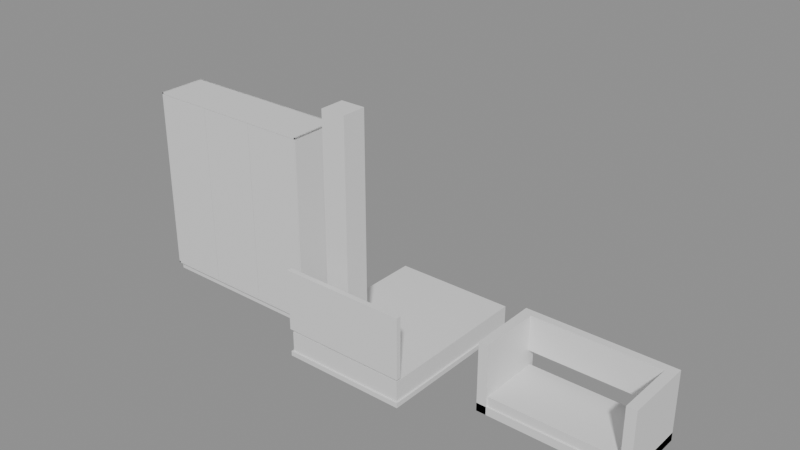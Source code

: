 # Source: e1175_after.blend  (saved by Blender 5.2.44; exported with 4.5.12 LTS)
import bpy
from mathutils import Matrix  # noqa: F401  (used for matrix-valued properties, if any)

bpy.ops.wm.read_factory_settings(use_empty=True)
scene = bpy.context.scene
scene.name = 'Scene'

# ---- materials (node trees are filled in below, after node groups)
mat_madera = bpy.data.materials.new('Madera')
mat_textil_blanco = bpy.data.materials.new('Textil_Blanco')
mat_mdf_blanco = bpy.data.materials.new('MDF_Blanco')
mat_madera_lacada = bpy.data.materials.new('Madera_Lacada')
mat_tela_beige = bpy.data.materials.new('Tela_Beige')
mat_hormigon = bpy.data.materials.new('Hormigon')

# ---- material node trees
mat_madera.use_nodes = True; mat_madera.node_tree.nodes.clear()
_N = mat_madera.node_tree.nodes; _L = mat_madera.node_tree.links
n0 = _N.new('ShaderNodeBsdfPrincipled'); n0.name = 'Principled BSDF'; n0.location = (-200, 100)
n0.inputs[3].default_value = 1.45
n0.inputs[10].default_value = 0.005
n1 = _N.new('ShaderNodeOutputMaterial'); n1.name = 'Material Output'; n1.location = (200, 100)
_L.new(n0.outputs[0], n1.inputs[0])
n1.is_active_output = True
mat_textil_blanco.use_nodes = True; mat_textil_blanco.node_tree.nodes.clear()
_N = mat_textil_blanco.node_tree.nodes; _L = mat_textil_blanco.node_tree.links
n0 = _N.new('ShaderNodeBsdfPrincipled'); n0.name = 'Principled BSDF'; n0.location = (-200, 100)
n0.inputs[3].default_value = 1.45
n0.inputs[10].default_value = 0.005
n1 = _N.new('ShaderNodeOutputMaterial'); n1.name = 'Material Output'; n1.location = (200, 100)
_L.new(n0.outputs[0], n1.inputs[0])
n1.is_active_output = True
mat_mdf_blanco.use_nodes = True; mat_mdf_blanco.node_tree.nodes.clear()
_N = mat_mdf_blanco.node_tree.nodes; _L = mat_mdf_blanco.node_tree.links
n0 = _N.new('ShaderNodeBsdfPrincipled'); n0.name = 'Principled BSDF'; n0.location = (-200, 100)
n0.inputs[3].default_value = 1.45
n0.inputs[10].default_value = 0.005
n1 = _N.new('ShaderNodeOutputMaterial'); n1.name = 'Material Output'; n1.location = (200, 100)
_L.new(n0.outputs[0], n1.inputs[0])
n1.is_active_output = True
mat_madera_lacada.use_nodes = True; mat_madera_lacada.node_tree.nodes.clear()
_N = mat_madera_lacada.node_tree.nodes; _L = mat_madera_lacada.node_tree.links
n0 = _N.new('ShaderNodeBsdfPrincipled'); n0.name = 'Principled BSDF'; n0.location = (-200, 100)
n0.inputs[3].default_value = 1.45
n0.inputs[10].default_value = 0.005
n1 = _N.new('ShaderNodeOutputMaterial'); n1.name = 'Material Output'; n1.location = (200, 100)
_L.new(n0.outputs[0], n1.inputs[0])
n1.is_active_output = True
mat_tela_beige.use_nodes = True; mat_tela_beige.node_tree.nodes.clear()
_N = mat_tela_beige.node_tree.nodes; _L = mat_tela_beige.node_tree.links
n0 = _N.new('ShaderNodeBsdfPrincipled'); n0.name = 'Principled BSDF'; n0.location = (-200, 100)
n0.inputs[3].default_value = 1.45
n0.inputs[10].default_value = 0.005
n1 = _N.new('ShaderNodeOutputMaterial'); n1.name = 'Material Output'; n1.location = (200, 100)
_L.new(n0.outputs[0], n1.inputs[0])
n1.is_active_output = True
mat_hormigon.use_nodes = True; mat_hormigon.node_tree.nodes.clear()
_N = mat_hormigon.node_tree.nodes; _L = mat_hormigon.node_tree.links
n0 = _N.new('ShaderNodeBsdfPrincipled'); n0.name = 'Principled BSDF'; n0.location = (-200, 100)
n0.inputs[3].default_value = 1.45
n0.inputs[10].default_value = 0.005
n1 = _N.new('ShaderNodeOutputMaterial'); n1.name = 'Material Output'; n1.location = (200, 100)
_L.new(n0.outputs[0], n1.inputs[0])
n1.is_active_output = True

# ---- meshes
me_cama_principal_base_mesh = bpy.data.meshes.new('Cama_Principal_Base_mesh')
me_cama_principal_base_mesh.from_pydata([(0.0, 0.0, 0.0), (1.54, 0.0, 0.0), (1.54, 2.0, 0.0), (0.0, 2.0, 0.0), (0.0, 0.0, 0.06), (1.54, 0.0, 0.06), (1.54, 2.0, 0.06), (0.0, 2.0, 0.06)], [], [(0, 1, 2, 3), (4, 5, 6, 7), (0, 1, 5, 4), (1, 2, 6, 5), (2, 3, 7, 6), (3, 0, 4, 7)])
me_cama_principal_base_mesh.materials.append(mat_madera)
me_cama_principal_base_mesh.update()
me_cama_principal_colchon_mesh = bpy.data.meshes.new('Cama_Principal_Colchon_mesh')
me_cama_principal_colchon_mesh.from_pydata([(0.0, 0.0, 0.0), (1.5, 0.0, 0.0), (1.5, 1.96, 0.0), (0.0, 1.96, 0.0), (0.0, 0.0, 0.25), (1.5, 0.0, 0.25), (1.5, 1.96, 0.25), (0.0, 1.96, 0.25)], [], [(0, 1, 2, 3), (4, 5, 6, 7), (0, 1, 5, 4), (1, 2, 6, 5), (2, 3, 7, 6), (3, 0, 4, 7)])
me_cama_principal_colchon_mesh.materials.append(mat_textil_blanco)
me_cama_principal_colchon_mesh.update()
me_cama_principal_cabecero_mesh = bpy.data.meshes.new('Cama_Principal_Cabecero_mesh')
me_cama_principal_cabecero_mesh.from_pydata([(0.0, 0.0, 0.0), (1.54, 0.0, 0.0), (1.54, 0.06, 0.0), (0.0, 0.06, 0.0), (0.0, 0.0, 0.75), (1.54, 0.0, 0.75), (1.54, 0.06, 0.75), (0.0, 0.06, 0.75)], [], [(0, 1, 2, 3), (4, 5, 6, 7), (0, 1, 5, 4), (1, 2, 6, 5), (2, 3, 7, 6), (3, 0, 4, 7)])
me_cama_principal_cabecero_mesh.materials.append(mat_madera)
me_cama_principal_cabecero_mesh.update()
me_armario_ropa_lat_izq_mesh = bpy.data.meshes.new('Armario_Ropa_Lat_Izq_mesh')
me_armario_ropa_lat_izq_mesh.from_pydata([(0.0, 0.0, 0.0), (0.02, 0.0, 0.0), (0.02, 0.6, 0.0), (0.0, 0.6, 0.0), (0.0, 0.0, 2.3), (0.02, 0.0, 2.3), (0.02, 0.6, 2.3), (0.0, 0.6, 2.3)], [], [(0, 1, 2, 3), (4, 5, 6, 7), (0, 1, 5, 4), (1, 2, 6, 5), (2, 3, 7, 6), (3, 0, 4, 7)])
me_armario_ropa_lat_izq_mesh.materials.append(mat_mdf_blanco)
me_armario_ropa_lat_izq_mesh.update()
me_armario_ropa_lat_der_mesh = bpy.data.meshes.new('Armario_Ropa_Lat_Der_mesh')
me_armario_ropa_lat_der_mesh.from_pydata([(0.0, 0.0, 0.0), (0.02, 0.0, 0.0), (0.02, 0.6, 0.0), (0.0, 0.6, 0.0), (0.0, 0.0, 2.3), (0.02, 0.0, 2.3), (0.02, 0.6, 2.3), (0.0, 0.6, 2.3)], [], [(0, 1, 2, 3), (4, 5, 6, 7), (0, 1, 5, 4), (1, 2, 6, 5), (2, 3, 7, 6), (3, 0, 4, 7)])
me_armario_ropa_lat_der_mesh.materials.append(mat_mdf_blanco)
me_armario_ropa_lat_der_mesh.update()
me_armario_ropa_base_mesh = bpy.data.meshes.new('Armario_Ropa_Base_mesh')
me_armario_ropa_base_mesh.from_pydata([(0.0, 0.0, 0.0), (2.2, 0.0, 0.0), (2.2, 0.6, 0.0), (0.0, 0.6, 0.0), (0.0, 0.0, 0.02), (2.2, 0.0, 0.02), (2.2, 0.6, 0.02), (0.0, 0.6, 0.02)], [], [(0, 1, 2, 3), (4, 5, 6, 7), (0, 1, 5, 4), (1, 2, 6, 5), (2, 3, 7, 6), (3, 0, 4, 7)])
me_armario_ropa_base_mesh.materials.append(mat_mdf_blanco)
me_armario_ropa_base_mesh.update()
me_armario_ropa_tapa_mesh = bpy.data.meshes.new('Armario_Ropa_Tapa_mesh')
me_armario_ropa_tapa_mesh.from_pydata([(0.0, 0.0, 0.0), (2.2, 0.0, 0.0), (2.2, 0.6, 0.0), (0.0, 0.6, 0.0), (0.0, 0.0, 0.02), (2.2, 0.0, 0.02), (2.2, 0.6, 0.02), (0.0, 0.6, 0.02)], [], [(0, 1, 2, 3), (4, 5, 6, 7), (0, 1, 5, 4), (1, 2, 6, 5), (2, 3, 7, 6), (3, 0, 4, 7)])
me_armario_ropa_tapa_mesh.materials.append(mat_mdf_blanco)
me_armario_ropa_tapa_mesh.update()
me_armario_ropa_fondo_mesh = bpy.data.meshes.new('Armario_Ropa_Fondo_mesh')
me_armario_ropa_fondo_mesh.from_pydata([(0.0, 0.0, 0.0), (2.2, 0.0, 0.0), (2.2, 0.02, 0.0), (0.0, 0.02, 0.0), (0.0, 0.0, 2.3), (2.2, 0.0, 2.3), (2.2, 0.02, 2.3), (0.0, 0.02, 2.3)], [], [(0, 1, 2, 3), (4, 5, 6, 7), (0, 1, 5, 4), (1, 2, 6, 5), (2, 3, 7, 6), (3, 0, 4, 7)])
me_armario_ropa_fondo_mesh.materials.append(mat_mdf_blanco)
me_armario_ropa_fondo_mesh.update()
me_armario_ropa_zocalo_mesh = bpy.data.meshes.new('Armario_Ropa_Zocalo_mesh')
me_armario_ropa_zocalo_mesh.from_pydata([(0.0, 0.0, 0.0), (2.2, 0.0, 0.0), (2.2, 0.55, 0.0), (0.0, 0.55, 0.0), (0.0, 0.0, 0.1), (2.2, 0.0, 0.1), (2.2, 0.55, 0.1), (0.0, 0.55, 0.1)], [], [(0, 1, 2, 3), (4, 5, 6, 7), (0, 1, 5, 4), (1, 2, 6, 5), (2, 3, 7, 6), (3, 0, 4, 7)])
me_armario_ropa_zocalo_mesh.materials.append(mat_mdf_blanco)
me_armario_ropa_zocalo_mesh.update()
me_armario_ropa_puerta_1_mesh = bpy.data.meshes.new('Armario_Ropa_Puerta_1_mesh')
me_armario_ropa_puerta_1_mesh.from_pydata([(0.0, 0.0, 0.0), (0.716, 0.0, 0.0), (0.716, 0.02, 0.0), (0.0, 0.02, 0.0), (0.0, 0.0, 2.255), (0.716, 0.0, 2.255), (0.716, 0.02, 2.255), (0.0, 0.02, 2.255)], [], [(0, 1, 2, 3), (4, 5, 6, 7), (0, 1, 5, 4), (1, 2, 6, 5), (2, 3, 7, 6), (3, 0, 4, 7)])
me_armario_ropa_puerta_1_mesh.materials.append(mat_madera_lacada)
me_armario_ropa_puerta_1_mesh.update()
me_armario_ropa_puerta_2_mesh = bpy.data.meshes.new('Armario_Ropa_Puerta_2_mesh')
me_armario_ropa_puerta_2_mesh.from_pydata([(0.0, 0.0, 0.0), (0.716, 0.0, 0.0), (0.716, 0.02, 0.0), (0.0, 0.02, 0.0), (0.0, 0.0, 2.255), (0.716, 0.0, 2.255), (0.716, 0.02, 2.255), (0.0, 0.02, 2.255)], [], [(0, 1, 2, 3), (4, 5, 6, 7), (0, 1, 5, 4), (1, 2, 6, 5), (2, 3, 7, 6), (3, 0, 4, 7)])
me_armario_ropa_puerta_2_mesh.materials.append(mat_madera_lacada)
me_armario_ropa_puerta_2_mesh.update()
me_armario_ropa_puerta_3_mesh = bpy.data.meshes.new('Armario_Ropa_Puerta_3_mesh')
me_armario_ropa_puerta_3_mesh.from_pydata([(0.0, 0.0, 0.0), (0.716, 0.0, 0.0), (0.716, 0.02, 0.0), (0.0, 0.02, 0.0), (0.0, 0.0, 2.255), (0.716, 0.0, 2.255), (0.716, 0.02, 2.255), (0.0, 0.02, 2.255)], [], [(0, 1, 2, 3), (4, 5, 6, 7), (0, 1, 5, 4), (1, 2, 6, 5), (2, 3, 7, 6), (3, 0, 4, 7)])
me_armario_ropa_puerta_3_mesh.materials.append(mat_madera_lacada)
me_armario_ropa_puerta_3_mesh.update()
me_sofa_dormitorio_base_mesh = bpy.data.meshes.new('Sofa_Dormitorio_Base_mesh')
me_sofa_dormitorio_base_mesh.from_pydata([(0.0, 0.0, 0.0), (1.8, 0.0, 0.0), (1.8, 0.85, 0.0), (0.0, 0.85, 0.0), (0.0, 0.0, 0.1), (1.8, 0.0, 0.1), (1.8, 0.85, 0.1), (0.0, 0.85, 0.1)], [], [(0, 1, 2, 3), (4, 5, 6, 7), (0, 1, 5, 4), (1, 2, 6, 5), (2, 3, 7, 6), (3, 0, 4, 7)])
me_sofa_dormitorio_base_mesh.materials.append(mat_madera)
me_sofa_dormitorio_base_mesh.update()
me_sofa_dormitorio_cojin_mesh = bpy.data.meshes.new('Sofa_Dormitorio_Cojin_mesh')
me_sofa_dormitorio_cojin_mesh.from_pydata([(0.0, 0.0, 0.0), (1.72, 0.0, 0.0), (1.72, 0.77, 0.0), (0.0, 0.77, 0.0), (0.0, 0.0, 0.12), (1.72, 0.0, 0.12), (1.72, 0.77, 0.12), (0.0, 0.77, 0.12)], [], [(0, 1, 2, 3), (4, 5, 6, 7), (0, 1, 5, 4), (1, 2, 6, 5), (2, 3, 7, 6), (3, 0, 4, 7)])
me_sofa_dormitorio_cojin_mesh.materials.append(mat_tela_beige)
me_sofa_dormitorio_cojin_mesh.update()
me_sofa_dormitorio_respaldo_mesh = bpy.data.meshes.new('Sofa_Dormitorio_Respaldo_mesh')
me_sofa_dormitorio_respaldo_mesh.from_pydata([(0.0, 0.0, 0.0), (1.56, 0.0, 0.0), (1.56, 0.1, 0.0), (0.0, 0.1, 0.0), (0.0, 0.0, 0.43), (1.56, 0.0, 0.43), (1.56, 0.1, 0.43), (0.0, 0.1, 0.43)], [], [(0, 1, 2, 3), (4, 5, 6, 7), (0, 1, 5, 4), (1, 2, 6, 5), (2, 3, 7, 6), (3, 0, 4, 7)])
me_sofa_dormitorio_respaldo_mesh.materials.append(mat_tela_beige)
me_sofa_dormitorio_respaldo_mesh.update()
me_sofa_dormitorio_brazo_izq_mesh = bpy.data.meshes.new('Sofa_Dormitorio_Brazo_Izq_mesh')
me_sofa_dormitorio_brazo_izq_mesh.from_pydata([(0.0, 0.0, 0.0), (0.12, 0.0, 0.0), (0.12, 0.85, 0.0), (0.0, 0.85, 0.0), (0.0, 0.0, 0.85), (0.12, 0.0, 0.85), (0.12, 0.85, 0.85), (0.0, 0.85, 0.85)], [], [(0, 1, 2, 3), (4, 5, 6, 7), (0, 1, 5, 4), (1, 2, 6, 5), (2, 3, 7, 6), (3, 0, 4, 7)])
me_sofa_dormitorio_brazo_izq_mesh.materials.append(mat_madera)
me_sofa_dormitorio_brazo_izq_mesh.update()
me_sofa_dormitorio_brazo_der_mesh = bpy.data.meshes.new('Sofa_Dormitorio_Brazo_Der_mesh')
me_sofa_dormitorio_brazo_der_mesh.from_pydata([(0.0, 0.0, 0.0), (0.12, 0.0, 0.0), (0.12, 0.85, 0.0), (0.0, 0.85, 0.0), (0.0, 0.0, 0.85), (0.12, 0.0, 0.85), (0.12, 0.85, 0.85), (0.0, 0.85, 0.85)], [], [(0, 1, 2, 3), (4, 5, 6, 7), (0, 1, 5, 4), (1, 2, 6, 5), (2, 3, 7, 6), (3, 0, 4, 7)])
me_sofa_dormitorio_brazo_der_mesh.materials.append(mat_madera)
me_sofa_dormitorio_brazo_der_mesh.update()
me_columna_nuevo_cuerpo_mesh = bpy.data.meshes.new('Columna_Nuevo_Cuerpo_mesh')
me_columna_nuevo_cuerpo_mesh.from_pydata([(0.0, 0.0, 0.0), (0.3, 0.0, 0.0), (0.3, 0.3, 0.0), (0.0, 0.3, 0.0), (0.0, 0.0, 3.0), (0.3, 0.0, 3.0), (0.3, 0.3, 3.0), (0.0, 0.3, 3.0)], [], [(0, 1, 2, 3), (4, 5, 6, 7), (0, 1, 5, 4), (1, 2, 6, 5), (2, 3, 7, 6), (3, 0, 4, 7)])
me_columna_nuevo_cuerpo_mesh.materials.append(mat_hormigon)
me_columna_nuevo_cuerpo_mesh.update()

# ---- objects
ob_cama_principal = bpy.data.objects.new('Cama_Principal', None)
ob_cama_principal_base = bpy.data.objects.new('Cama_Principal_Base', me_cama_principal_base_mesh)
ob_cama_principal_colchon = bpy.data.objects.new('Cama_Principal_Colchon', me_cama_principal_colchon_mesh)
ob_cama_principal_cabecero = bpy.data.objects.new('Cama_Principal_Cabecero', me_cama_principal_cabecero_mesh)
ob_armario_ropa = bpy.data.objects.new('Armario_Ropa', None)
ob_armario_ropa_lat_izq = bpy.data.objects.new('Armario_Ropa_Lat_Izq', me_armario_ropa_lat_izq_mesh)
ob_armario_ropa_lat_der = bpy.data.objects.new('Armario_Ropa_Lat_Der', me_armario_ropa_lat_der_mesh)
ob_armario_ropa_base = bpy.data.objects.new('Armario_Ropa_Base', me_armario_ropa_base_mesh)
ob_armario_ropa_tapa = bpy.data.objects.new('Armario_Ropa_Tapa', me_armario_ropa_tapa_mesh)
ob_armario_ropa_fondo = bpy.data.objects.new('Armario_Ropa_Fondo', me_armario_ropa_fondo_mesh)
ob_armario_ropa_zocalo = bpy.data.objects.new('Armario_Ropa_Zocalo', me_armario_ropa_zocalo_mesh)
ob_armario_ropa_puerta_1 = bpy.data.objects.new('Armario_Ropa_Puerta_1', me_armario_ropa_puerta_1_mesh)
ob_armario_ropa_puerta_2 = bpy.data.objects.new('Armario_Ropa_Puerta_2', me_armario_ropa_puerta_2_mesh)
ob_armario_ropa_puerta_3 = bpy.data.objects.new('Armario_Ropa_Puerta_3', me_armario_ropa_puerta_3_mesh)
ob_sofa_dormitorio = bpy.data.objects.new('Sofa_Dormitorio', None)
ob_sofa_dormitorio_base = bpy.data.objects.new('Sofa_Dormitorio_Base', me_sofa_dormitorio_base_mesh)
ob_sofa_dormitorio_cojin = bpy.data.objects.new('Sofa_Dormitorio_Cojin', me_sofa_dormitorio_cojin_mesh)
ob_sofa_dormitorio_respaldo = bpy.data.objects.new('Sofa_Dormitorio_Respaldo', me_sofa_dormitorio_respaldo_mesh)
ob_sofa_dormitorio_brazo_izq = bpy.data.objects.new('Sofa_Dormitorio_Brazo_Izq', me_sofa_dormitorio_brazo_izq_mesh)
ob_sofa_dormitorio_brazo_der = bpy.data.objects.new('Sofa_Dormitorio_Brazo_Der', me_sofa_dormitorio_brazo_der_mesh)
ob_columna_nuevo = bpy.data.objects.new('Columna_Nuevo', None)
ob_columna_nuevo_cuerpo = bpy.data.objects.new('Columna_Nuevo_Cuerpo', me_columna_nuevo_cuerpo_mesh)

# ---- transforms, parenting, visibility, modifiers, constraints
ob_cama_principal.location = (0.0, -0.5, 0.0)
ob_cama_principal.empty_display_type = 'ARROWS'
ob_cama_principal_base.parent = ob_cama_principal
ob_cama_principal_base.location = (0.0, 0.0, 0.0)
ob_cama_principal_colchon.parent = ob_cama_principal
ob_cama_principal_colchon.location = (0.02, 0.02, 0.06)
ob_cama_principal_cabecero.parent = ob_cama_principal
ob_cama_principal_cabecero.location = (0.0, 0.0, 0.35)
ob_armario_ropa.location = (-2.5, 0.0, 0.0)
ob_armario_ropa.empty_display_type = 'ARROWS'
ob_armario_ropa_lat_izq.parent = ob_armario_ropa
ob_armario_ropa_lat_izq.location = (0.0, 0.0, 0.1)
ob_armario_ropa_lat_der.parent = ob_armario_ropa
ob_armario_ropa_lat_der.location = (2.18, 0.0, 0.1)
ob_armario_ropa_base.parent = ob_armario_ropa
ob_armario_ropa_base.location = (0.0, 0.0, 0.1)
ob_armario_ropa_tapa.parent = ob_armario_ropa
ob_armario_ropa_tapa.location = (0.0, 0.0, 2.38)
ob_armario_ropa_fondo.parent = ob_armario_ropa
ob_armario_ropa_fondo.location = (0.0, 0.58, 0.1)
ob_armario_ropa_zocalo.parent = ob_armario_ropa
ob_armario_ropa_zocalo.location = (0.0, 0.05, 0.0)
ob_armario_ropa_puerta_1.parent = ob_armario_ropa
ob_armario_ropa_puerta_1.location = (0.022, 0.0, 0.122)
ob_armario_ropa_puerta_2.parent = ob_armario_ropa
ob_armario_ropa_puerta_2.location = (0.742, 0.0, 0.122)
ob_armario_ropa_puerta_3.parent = ob_armario_ropa
ob_armario_ropa_puerta_3.location = (1.462, 0.0, 0.122)
ob_sofa_dormitorio.location = (2.2, 0.0, 0.0)
ob_sofa_dormitorio.empty_display_type = 'ARROWS'
ob_sofa_dormitorio_base.parent = ob_sofa_dormitorio
ob_sofa_dormitorio_base.location = (0.0, 0.0, 0.0)
ob_sofa_dormitorio_cojin.parent = ob_sofa_dormitorio
ob_sofa_dormitorio_cojin.location = (0.02, 0.02, 0.1)
ob_sofa_dormitorio_respaldo.parent = ob_sofa_dormitorio
ob_sofa_dormitorio_respaldo.location = (0.12, 0.75, 0.42)
ob_sofa_dormitorio_brazo_izq.parent = ob_sofa_dormitorio
ob_sofa_dormitorio_brazo_izq.location = (0.0, 0.0, 0.0)
ob_sofa_dormitorio_brazo_der.parent = ob_sofa_dormitorio
ob_sofa_dormitorio_brazo_der.location = (1.68, 0.0, 0.0)
ob_columna_nuevo.location = (0.4, -0.3, 0.0)
ob_columna_nuevo.empty_display_type = 'ARROWS'
ob_columna_nuevo_cuerpo.parent = ob_columna_nuevo
ob_columna_nuevo_cuerpo.location = (0.0, 0.0, 0.0)

# ---- collection membership
scene.collection.objects.link(ob_cama_principal)
scene.collection.objects.link(ob_cama_principal_base)
scene.collection.objects.link(ob_cama_principal_colchon)
scene.collection.objects.link(ob_cama_principal_cabecero)
scene.collection.objects.link(ob_armario_ropa)
scene.collection.objects.link(ob_armario_ropa_lat_izq)
scene.collection.objects.link(ob_armario_ropa_lat_der)
scene.collection.objects.link(ob_armario_ropa_base)
scene.collection.objects.link(ob_armario_ropa_tapa)
scene.collection.objects.link(ob_armario_ropa_fondo)
scene.collection.objects.link(ob_armario_ropa_zocalo)
scene.collection.objects.link(ob_armario_ropa_puerta_1)
scene.collection.objects.link(ob_armario_ropa_puerta_2)
scene.collection.objects.link(ob_armario_ropa_puerta_3)
scene.collection.objects.link(ob_sofa_dormitorio)
scene.collection.objects.link(ob_sofa_dormitorio_base)
scene.collection.objects.link(ob_sofa_dormitorio_cojin)
scene.collection.objects.link(ob_sofa_dormitorio_respaldo)
scene.collection.objects.link(ob_sofa_dormitorio_brazo_izq)
scene.collection.objects.link(ob_sofa_dormitorio_brazo_der)
scene.collection.objects.link(ob_columna_nuevo)
scene.collection.objects.link(ob_columna_nuevo_cuerpo)

# ---- scene / render settings (as saved in the file)
scene.frame_start = 1; scene.frame_end = 250; scene.frame_set(1)
scene.render.engine = 'BLENDER_EEVEE_NEXT'
scene.render.bake_bias = 0.0
scene.render.bake_samples = 0
scene.render.compositor_device = 'GPU'
scene.eevee.use_volume_custom_range = False
scene.eevee.fast_gi_thickness_near = 0.1
scene.eevee.fast_gi_thickness_far = 0.0
scene.eevee.ray_tracing_options.screen_trace_thickness = 0.1
bpy.context.view_layer.update()

# ---- added for rendering (the .blend has no active camera and no usable light): camera, sun + grey world if the file has none
cam_auto = bpy.data.cameras.new('AutoCamera')
cam_auto.lens = 50.0
cam_auto.sensor_width = 36.0
cam_auto.clip_end = 1000.0
ob_auto_camera = bpy.data.objects.new('AutoCamera', cam_auto)
scene.collection.objects.link(ob_auto_camera)
ob_auto_camera.location = (7.62723, -7.75267, 7.00178)
ob_auto_camera.rotation_euler = (1.09748, -7.21219e-08, 0.694738)
scene.camera = ob_auto_camera
light_auto_sun = bpy.data.lights.new('AutoSun', 'SUN')
light_auto_sun.energy = 3.0
light_auto_sun.angle = 0.0523599
ob_auto_sun = bpy.data.objects.new('AutoSun', light_auto_sun)
scene.collection.objects.link(ob_auto_sun)
ob_auto_sun.rotation_euler = (0.872665, 0.174533, 0.523599)
if scene.world is None:
    world_auto = bpy.data.worlds.new('AutoWorld')
    world_auto.color = (0.3, 0.3, 0.3)
    scene.world = world_auto
bpy.context.view_layer.update()
